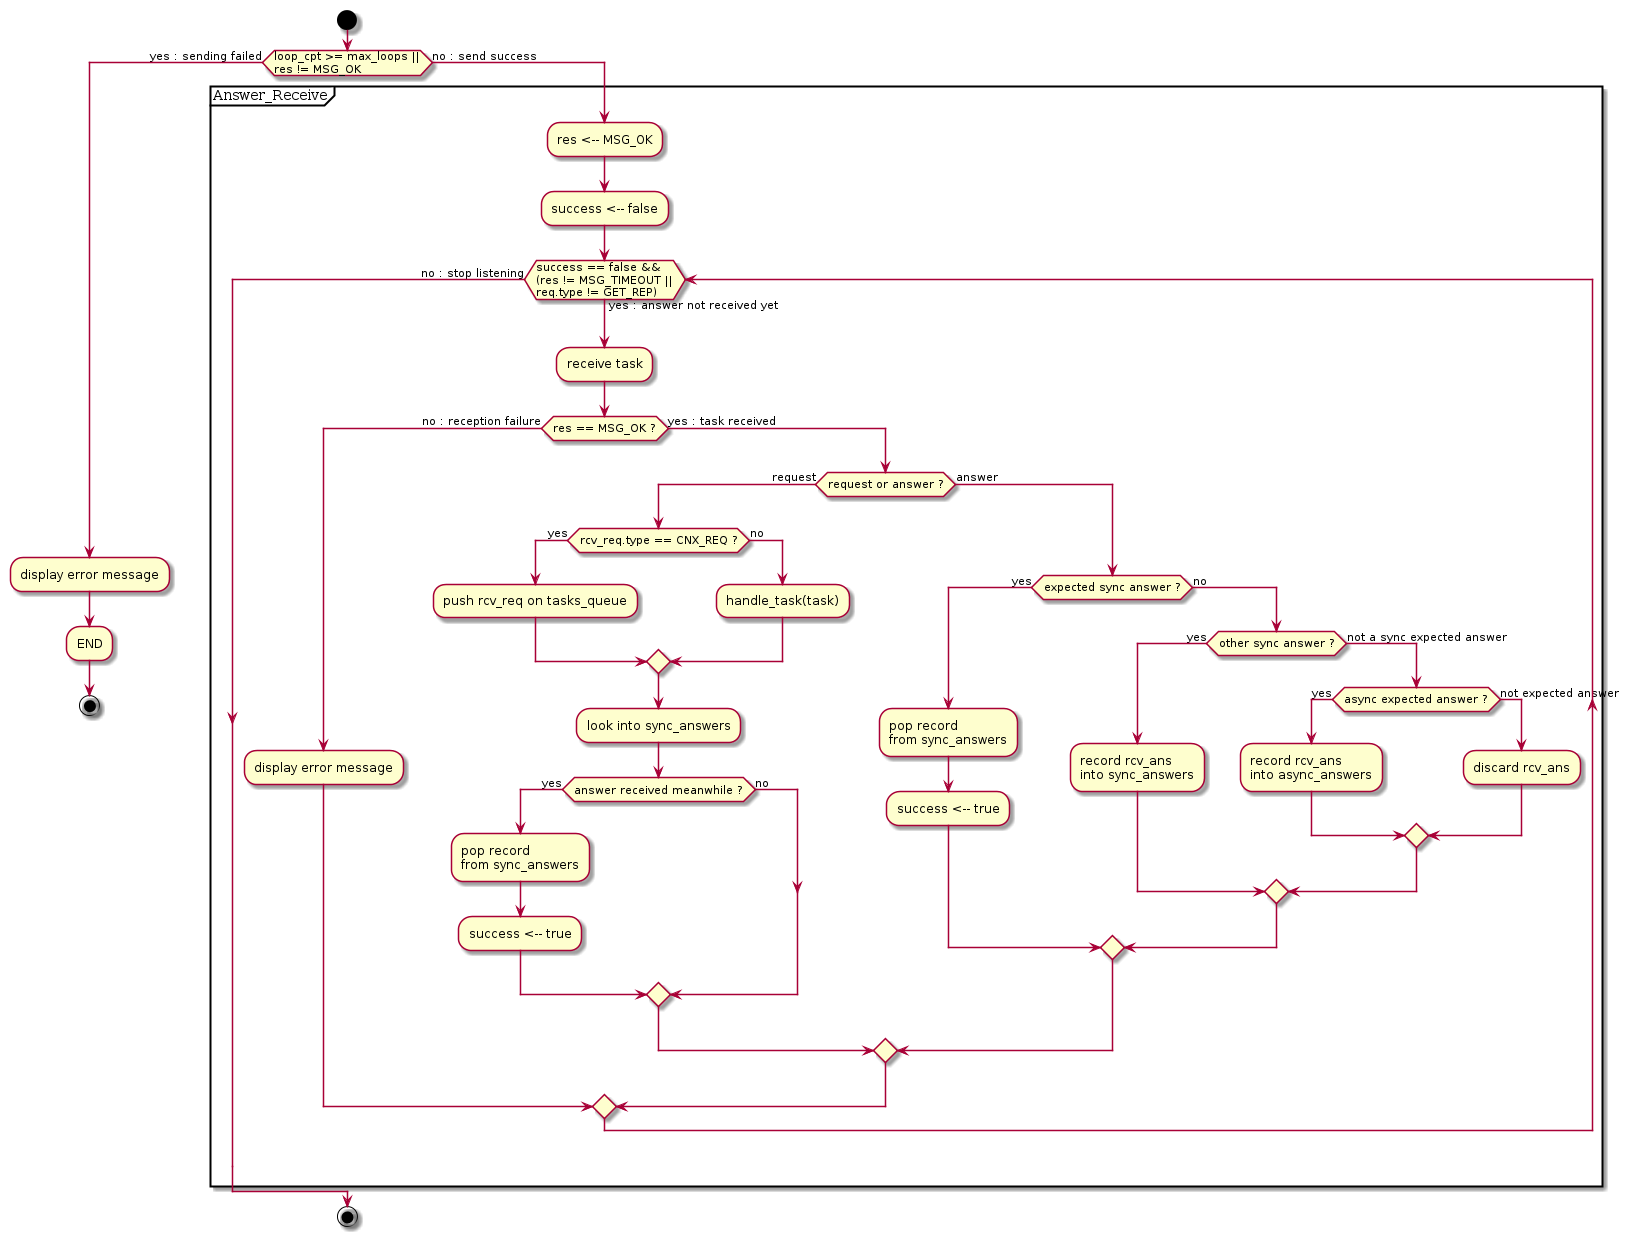

The diagram above was rendered by PlantUML. Its source (embedded in the PNG):
@startuml

start

if (loop_cpt >= max_loops ||\nres != MSG_OK) then (yes : sending failed)
    :display error message;
    :END;
    stop
else (no : send success)
partition Answer_Receive {
    :res <-- MSG_OK;

    :success <-- false;

    while (success == false &&\n(res != MSG_TIMEOUT ||\nreq.type != GET_REP)) is (yes : answer not received yet)
        :receive task;
        if (res == MSG_OK ?) then (no : reception failure)
            :display error message;
        else (yes : task received)
            if (request or answer ?) then (request)
                if (rcv_req.type == CNX_REQ ?) then (yes)
                    :push rcv_req on tasks_queue;
                else (no)
                    :handle_task(task);
                endif
                :look into sync_answers;
                if (answer received meanwhile ?) then (yes)
                    :pop record
                    from sync_answers;
                    :success <-- true;
                else (no)
                endif
            else (answer)
                if (expected sync answer ?) then (yes)
                    :pop record
                    from sync_answers;
                    :success <-- true;
                else (no)
                    if (other sync answer ?) then (yes)
                        :record rcv_ans
                        into sync_answers;
                    else (not a sync expected answer)
                        if (async expected answer ?) then (yes)
                            :record rcv_ans
                            into async_answers;
                        else (not expected answer)
                            :discard rcv_ans;
                        endif
                    endif
                endif
            endif
        endif
    endwhile (no : stop listening)
}
endif
stop

@enduml